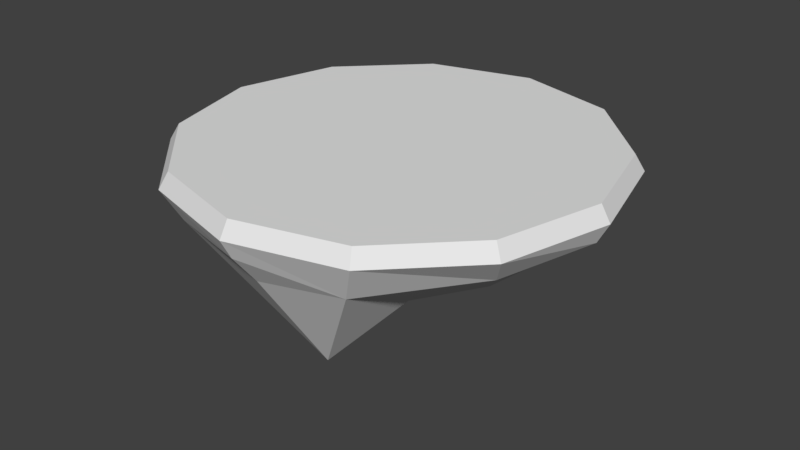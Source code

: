 # Source: B_FloatingTurretIsland.blend  (saved by Blender 2.79.0; exported with 4.5.12 LTS)
import bpy
from mathutils import Matrix  # noqa: F401  (used for matrix-valued properties, if any)

bpy.ops.wm.read_factory_settings(use_empty=True)
scene = bpy.context.scene
scene.name = 'Scene'

# ---- collections
col_collection_1 = bpy.data.collections.new('Collection 1'); scene.collection.children.link(col_collection_1)

# ---- world
world_world = bpy.data.worlds.new('World'); scene.world = world_world
world_world.color = (0.05088, 0.05088, 0.05088)
world_world.use_sun_shadow = False
world_world.sun_shadow_jitter_overblur = 0.0
world_world.cycles.sampling_method = 'MANUAL'

# ---- meshes
me_cylinder = bpy.data.meshes.new('Cylinder')
me_cylinder.from_pydata([(-7.078e-08, 0.9498, -0.75), (0.0, 1.0, 1.0), (0.4366, 0.8062, -1.852), (0.5, 0.866, 1.0), (0.8062, 0.4366, -1.852), (0.866, 0.5, 1.0), (0.9498, -4.575e-08, -0.75), (1.0, -4.371e-08, 1.0), (0.7857, -0.4055, -1.508), (0.866, -0.5, 1.0), (0.4055, -0.7857, -2.462), (0.5, -0.866, 1.0), (1.5e-07, -0.9498, -0.75), (1.51e-07, -1.0, 1.0), (-0.4366, -0.8062, -1.541), (-0.5, -0.866, 1.0), (-0.8062, -0.4366, -1.541), (-0.866, -0.5, 1.0), (-0.9498, -4.472e-07, -0.75), (-1.0, -4.649e-07, 1.0), (-0.8062, 0.4366, -1.598), (-0.866, 0.5, 1.0), (-0.4366, 0.8062, -1.598), (-0.5, 0.866, 1.0), (-0.4833, 0.4833, -7.959), (-0.4366, 0.05, -12.65), (-0.4366, -0.4366, -9.489), (1.418e-07, -0.837, -3.442), (0.05, -0.5232, -12.71), (1.987e-08, -0.08333, -11.89), (-4.222e-08, 0.4055, -9.279), (0.05, 0.8062, -2.792), (0.4366, -0.4366, -4.962), (0.4777, -2.617e-07, -7.538), (0.4366, 0.5232, -7.808), (0.837, -9.184e-08, -2.011), (-0.837, -4.568e-07, -3.042), (0.4784, 0.8285, 2.354), (-2.829e-10, 0.9567, 2.354), (0.8285, 0.4784, 2.354), (0.9567, -4.784e-08, 2.354), (0.8285, -0.4784, 2.354), (0.4784, -0.8285, 2.354), (1.442e-07, -0.9567, 2.354), (-0.4784, -0.8285, 2.354), (-0.8285, -0.4784, 2.354), (-0.9567, -4.508e-07, 2.354), (-0.8285, 0.4784, 2.354), (-0.4784, 0.8285, 2.354)], [], [(0, 1, 3, 2), (2, 3, 5, 4), (4, 5, 7, 6), (6, 7, 9, 8), (8, 9, 11, 10), (10, 11, 13, 12), (12, 13, 15, 14), (14, 15, 17, 16), (16, 17, 19, 18), (18, 19, 21, 20), (11, 9, 41, 42), (20, 21, 23, 22), (22, 23, 1, 0), (12, 14, 27), (0, 2, 31), (22, 24, 20), (20, 36, 18), (36, 16, 18), (26, 14, 16), (29, 28, 26), (30, 29, 25), (31, 30, 24, 22), (28, 27, 14, 26), (2, 4, 34), (33, 29, 30), (32, 28, 29), (10, 27, 28), (10, 12, 27), (22, 0, 31), (4, 6, 35), (8, 32, 33), (8, 10, 32), (31, 2, 34), (6, 8, 35), (34, 4, 35, 33), (24, 25, 36, 20), (25, 26, 16, 36), (33, 32, 29), (34, 33, 30), (24, 30, 25), (25, 29, 26), (32, 10, 28), (35, 8, 33), (30, 31, 34), (37, 38, 48, 47, 46, 45, 44, 43, 42, 41, 40, 39), (9, 7, 40, 41), (1, 23, 48, 38), (3, 1, 38, 37), (7, 5, 39, 40), (23, 21, 47, 48), (5, 3, 37, 39), (21, 19, 46, 47), (19, 17, 45, 46), (17, 15, 44, 45), (15, 13, 43, 44), (13, 11, 42, 43)])
me_cylinder.use_remesh_preserve_volume = False
me_cylinder.use_remesh_preserve_attributes = False
me_cylinder.use_mirror_vertex_groups = False
me_cylinder.update()

# ---- objects
ob_cylinder = bpy.data.objects.new('Cylinder', me_cylinder)

# ---- transforms, parenting, visibility, modifiers, constraints
ob_cylinder.location = (0.0, 0.0, 0.0)
ob_cylinder.scale = (2.977, 2.977, 0.1592)
ob_cylinder.lineart.crease_threshold = 0.0

# ---- collection membership
col_collection_1.objects.link(ob_cylinder)

# ---- scene / render settings (as saved in the file)
scene.frame_start = 1; scene.frame_end = 250; scene.frame_set(1)
scene.render.engine = 'BLENDER_EEVEE_NEXT'
scene.render.resolution_percentage = 50
scene.render.dither_intensity = 0.0
scene.cycles.use_denoising = False
scene.cycles.samples = 128
scene.cycles.sampling_pattern = 'TABULATED_SOBOL'
scene.cycles.use_adaptive_sampling = False
scene.cycles.use_light_tree = False
scene.cycles.blur_glossy = 0.0
scene.cycles.sample_clamp_indirect = 0.0
scene.view_settings.view_transform = 'Standard'
bpy.context.view_layer.update()

# ---- added for rendering (the .blend has no active camera and no usable light): camera, sun
cam_auto = bpy.data.cameras.new('AutoCamera')
cam_auto.lens = 50.0
cam_auto.sensor_width = 36.0
cam_auto.clip_end = 1000.0
ob_auto_camera = bpy.data.objects.new('AutoCamera', cam_auto)
scene.collection.objects.link(ob_auto_camera)
ob_auto_camera.location = (8.10053, -9.72063, 5.6561)
ob_auto_camera.rotation_euler = (1.09748, -7.21219e-08, 0.694738)
scene.camera = ob_auto_camera
light_auto_sun = bpy.data.lights.new('AutoSun', 'SUN')
light_auto_sun.energy = 3.0
light_auto_sun.angle = 0.0523599
ob_auto_sun = bpy.data.objects.new('AutoSun', light_auto_sun)
scene.collection.objects.link(ob_auto_sun)
ob_auto_sun.rotation_euler = (0.872665, 0.174533, 0.523599)
bpy.context.view_layer.update()
